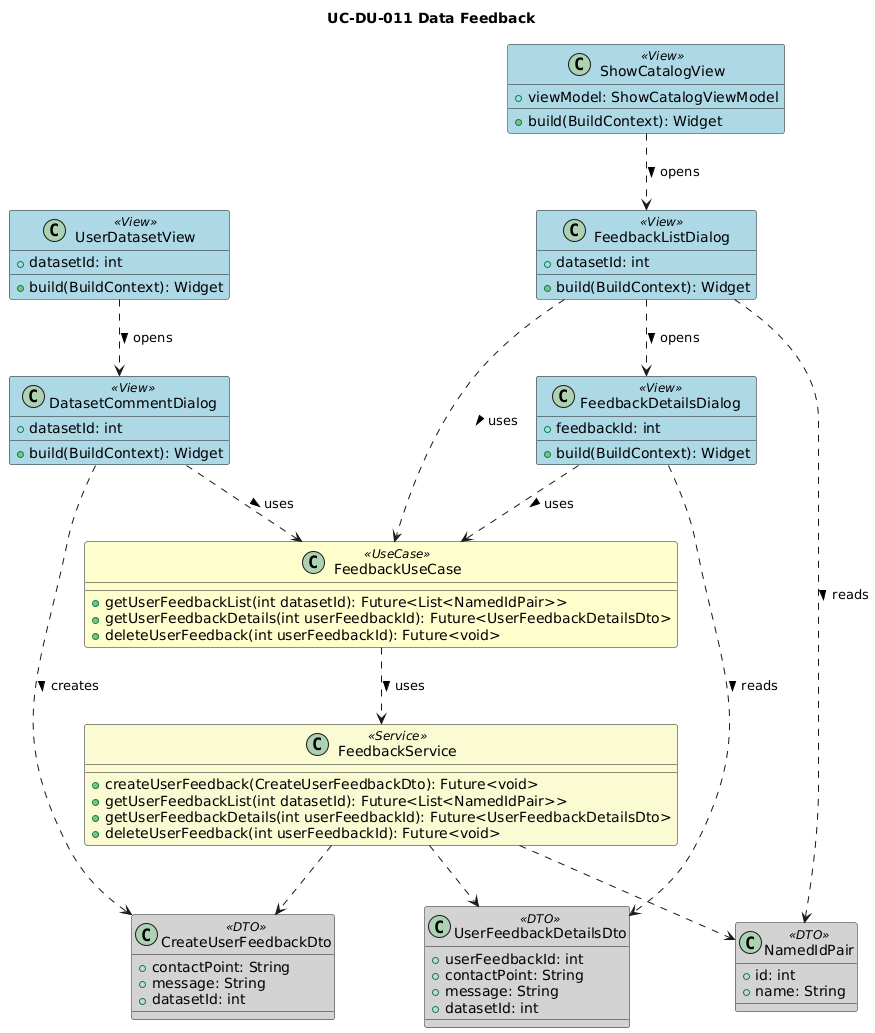

The diagram above was rendered by PlantUML. Its source (embedded in the PNG):
@startuml
title UC-DU-011 Data Feedback

'--- STYLE CONFIGURATION ---
skinparam class {
    BackgroundColor<<View>> LightBlue
    BackgroundColor<<ViewModel>> #D0F0F5
    BackgroundColor<<Controller>> #FFAB91
    BackgroundColor<<UseCase>> #FEFECD
    BackgroundColor<<Presenter>> #90EE90
    BackgroundColor<<Service>> #FAFAD2
    BackgroundColor<<DTO>> #D3D3D3
}

'--- VIEWS ---
class UserDatasetView <<View>> {
  +datasetId: int
  +build(BuildContext): Widget
}

class ShowCatalogView <<View>> {
  +viewModel: ShowCatalogViewModel
  +build(BuildContext): Widget
}

class DatasetCommentDialog <<View>> {
  +datasetId: int
  +build(BuildContext): Widget
}

class FeedbackListDialog <<View>> {
  +datasetId: int
  +build(BuildContext): Widget
}

class FeedbackDetailsDialog <<View>> {
  +feedbackId: int
  +build(BuildContext): Widget
}

'--- USE CASE & SERVICE ---
class FeedbackUseCase <<UseCase>> {
  +getUserFeedbackList(int datasetId): Future<List<NamedIdPair>>
  +getUserFeedbackDetails(int userFeedbackId): Future<UserFeedbackDetailsDto>
  +deleteUserFeedback(int userFeedbackId): Future<void>
}

class FeedbackService <<Service>> {
  +createUserFeedback(CreateUserFeedbackDto): Future<void>
  +getUserFeedbackList(int datasetId): Future<List<NamedIdPair>>
  +getUserFeedbackDetails(int userFeedbackId): Future<UserFeedbackDetailsDto>
  +deleteUserFeedback(int userFeedbackId): Future<void>
}

'--- DTOs ---
class CreateUserFeedbackDto <<DTO>> {
  +contactPoint: String
  +message: String
  +datasetId: int
}

class UserFeedbackDetailsDto <<DTO>> {
  +userFeedbackId: int
  +contactPoint: String
  +message: String
  +datasetId: int
}

class NamedIdPair <<DTO>> {
  +id: int
  +name: String
}

'--- RELATIONSHIPS ---
UserDatasetView ..> DatasetCommentDialog : opens >
ShowCatalogView ..> FeedbackListDialog : opens >
FeedbackListDialog ..> FeedbackDetailsDialog : opens >

DatasetCommentDialog ..> FeedbackUseCase : uses >
FeedbackListDialog ..> FeedbackUseCase : uses >
FeedbackDetailsDialog ..> FeedbackUseCase : uses >
FeedbackUseCase ..> FeedbackService : uses >

FeedbackService ..> CreateUserFeedbackDto
FeedbackService ..> UserFeedbackDetailsDto
FeedbackService ..> NamedIdPair

DatasetCommentDialog ..> CreateUserFeedbackDto : creates >
FeedbackListDialog ..> NamedIdPair : reads >
FeedbackDetailsDialog ..> UserFeedbackDetailsDto : reads >

@enduml